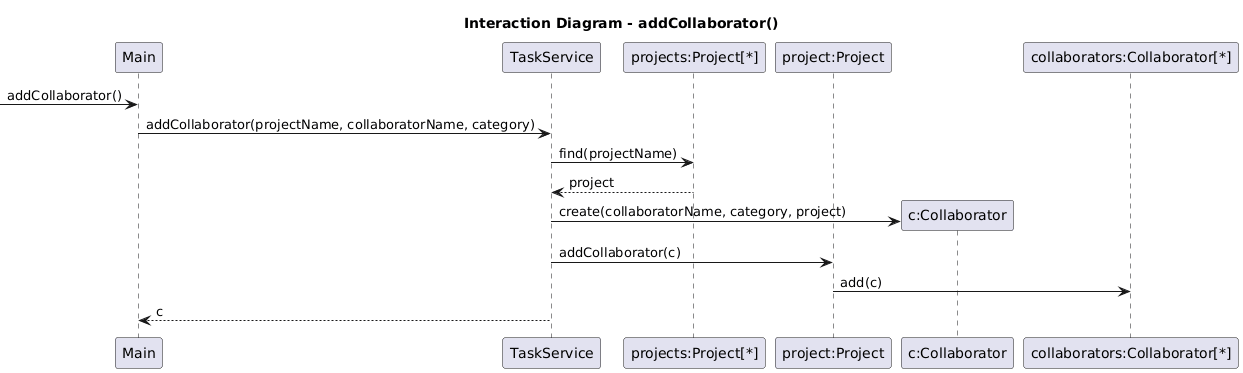

The diagram above was rendered by PlantUML. Its source (embedded in the PNG):
@startuml
title Interaction Diagram - addCollaborator()

participant "Main" as Main
participant "TaskService" as TaskService
participant "projects:Project[*]" as Projects
participant "project:Project" as Project
participant "c:Collaborator" as C
participant "collaborators:Collaborator[*]" as Collaborators

-> Main : addCollaborator()

Main -> TaskService : addCollaborator(projectName, collaboratorName, category)

TaskService -> Projects : find(projectName)
Projects --> TaskService : project

create C
TaskService -> C : create(collaboratorName, category, project)

TaskService -> Project : addCollaborator(c)
Project -> Collaborators : add(c)

TaskService --> Main : c
@enduml